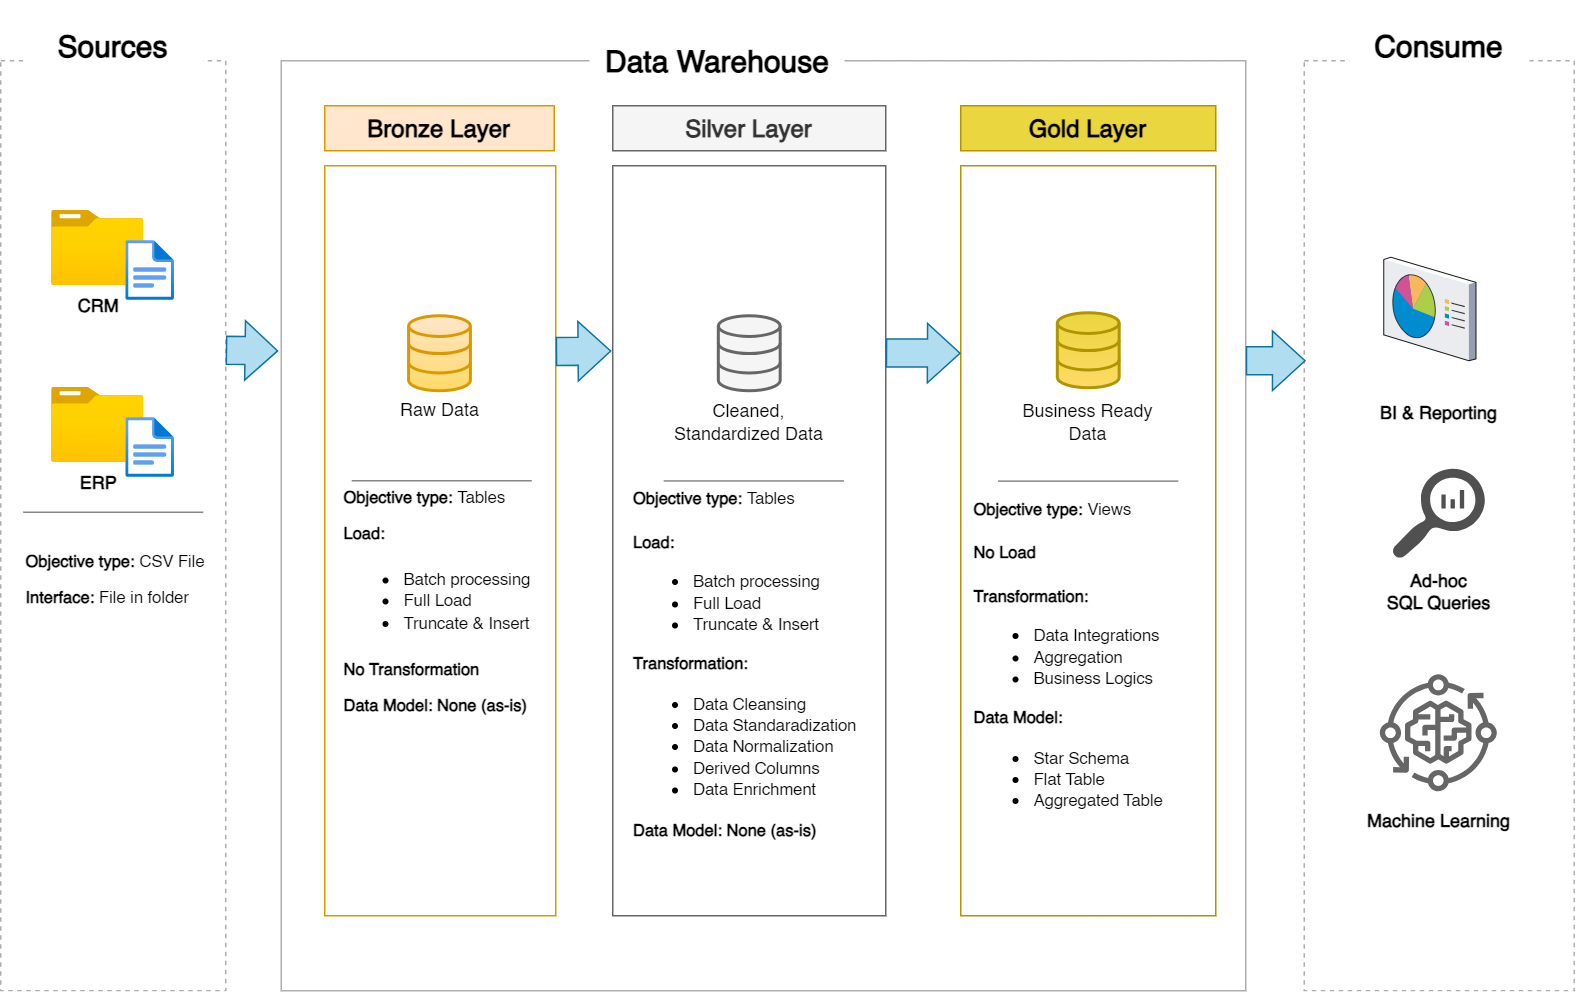

The diagram above was exported from draw.io. Its source (the exported page's mxGraphModel, read from the mxfile embedded in the PNG):
<mxGraphModel dx="1050" dy="621" grid="0" gridSize="10" guides="1" tooltips="1" connect="1" arrows="1" fold="1" page="1" pageScale="1" pageWidth="1169" pageHeight="827" math="0" shadow="0">
  <root>
    <mxCell id="0" />
    <mxCell id="1" parent="0" />
    <mxCell id="v5VGg1gbCTsjes5fFBOx-4" value="" style="rounded=0;whiteSpace=wrap;html=1;fillColor=none;strokeColor=#AEAEAE;" parent="1" vertex="1">
      <mxGeometry x="217" y="121" width="643" height="620" as="geometry" />
    </mxCell>
    <mxCell id="v5VGg1gbCTsjes5fFBOx-16" value="" style="rounded=0;whiteSpace=wrap;html=1;fillColor=none;strokeColor=#B09500;fontColor=#000000;" parent="1" vertex="1">
      <mxGeometry x="670" y="191" width="170" height="500" as="geometry" />
    </mxCell>
    <mxCell id="v5VGg1gbCTsjes5fFBOx-2" value="" style="rounded=0;whiteSpace=wrap;html=1;dashed=1;fillColor=none;strokeColor=#AEAEAE;" parent="1" vertex="1">
      <mxGeometry x="30" y="121" width="150" height="620" as="geometry" />
    </mxCell>
    <mxCell id="v5VGg1gbCTsjes5fFBOx-3" value="&lt;font style=&quot;font-size: 20px;&quot;&gt;&lt;b&gt;Sources&lt;/b&gt;&lt;/font&gt;" style="rounded=0;whiteSpace=wrap;html=1;strokeColor=none;fillColor=default;" parent="1" vertex="1">
      <mxGeometry x="45" y="81" width="120" height="60" as="geometry" />
    </mxCell>
    <mxCell id="v5VGg1gbCTsjes5fFBOx-5" value="" style="rounded=0;whiteSpace=wrap;html=1;dashed=1;fillColor=none;strokeColor=#AEAEAE;" parent="1" vertex="1">
      <mxGeometry x="899" y="121" width="180" height="620" as="geometry" />
    </mxCell>
    <mxCell id="v5VGg1gbCTsjes5fFBOx-8" value="&lt;span style=&quot;font-size: 20px;&quot;&gt;&lt;b&gt;Data Warehouse&lt;/b&gt;&lt;/span&gt;" style="rounded=0;whiteSpace=wrap;html=1;strokeColor=none;fillColor=default;" parent="1" vertex="1">
      <mxGeometry x="422.5" y="101" width="170" height="40" as="geometry" />
    </mxCell>
    <mxCell id="v5VGg1gbCTsjes5fFBOx-9" value="&lt;span style=&quot;font-size: 20px;&quot;&gt;&lt;b&gt;Consume&lt;/b&gt;&lt;/span&gt;" style="rounded=0;whiteSpace=wrap;html=1;strokeColor=none;fillColor=default;" parent="1" vertex="1">
      <mxGeometry x="929" y="81" width="120" height="60" as="geometry" />
    </mxCell>
    <mxCell id="v5VGg1gbCTsjes5fFBOx-21" value="" style="group" parent="1" vertex="1" connectable="0">
      <mxGeometry x="64.02" y="221" width="81.96000000000001" height="60" as="geometry" />
    </mxCell>
    <mxCell id="v5VGg1gbCTsjes5fFBOx-17" value="&lt;b&gt;CRM&lt;/b&gt;" style="image;aspect=fixed;html=1;points=[];align=center;fontSize=12;image=img/lib/azure2/general/Folder_Blank.svg;" parent="v5VGg1gbCTsjes5fFBOx-21" vertex="1">
      <mxGeometry width="61.61" height="50" as="geometry" />
    </mxCell>
    <mxCell id="v5VGg1gbCTsjes5fFBOx-20" value="" style="image;aspect=fixed;html=1;points=[];align=center;fontSize=12;image=img/lib/azure2/general/File.svg;" parent="v5VGg1gbCTsjes5fFBOx-21" vertex="1">
      <mxGeometry x="49.5" y="20" width="32.46" height="40" as="geometry" />
    </mxCell>
    <mxCell id="v5VGg1gbCTsjes5fFBOx-26" value="" style="group" parent="1" vertex="1" connectable="0">
      <mxGeometry x="64.02" y="339" width="81.96" height="60" as="geometry" />
    </mxCell>
    <mxCell id="v5VGg1gbCTsjes5fFBOx-23" value="&lt;b&gt;ERP&lt;/b&gt;" style="image;aspect=fixed;html=1;points=[];align=center;fontSize=12;image=img/lib/azure2/general/Folder_Blank.svg;" parent="v5VGg1gbCTsjes5fFBOx-26" vertex="1">
      <mxGeometry width="61.61" height="50" as="geometry" />
    </mxCell>
    <mxCell id="v5VGg1gbCTsjes5fFBOx-24" value="" style="image;aspect=fixed;html=1;points=[];align=center;fontSize=12;image=img/lib/azure2/general/File.svg;" parent="v5VGg1gbCTsjes5fFBOx-26" vertex="1">
      <mxGeometry x="49.499999999999986" y="20" width="32.46" height="40" as="geometry" />
    </mxCell>
    <mxCell id="v5VGg1gbCTsjes5fFBOx-31" value="" style="endArrow=none;html=1;rounded=0;strokeColor=#868686;" parent="1" edge="1">
      <mxGeometry width="50" height="50" relative="1" as="geometry">
        <mxPoint x="45" y="422" as="sourcePoint" />
        <mxPoint x="165" y="422" as="targetPoint" />
      </mxGeometry>
    </mxCell>
    <mxCell id="v5VGg1gbCTsjes5fFBOx-33" value="&lt;div style=&quot;line-height: 200%;&quot;&gt;&lt;font style=&quot;font-size: 11px; line-height: 200%;&quot;&gt;&lt;b&gt;Objective type:&lt;/b&gt; CSV File&lt;/font&gt;&lt;div&gt;&lt;font style=&quot;font-size: 11px; line-height: 200%;&quot;&gt;&lt;b&gt;Interface:&lt;/b&gt; File in folder&lt;/font&gt;&lt;/div&gt;&lt;/div&gt;" style="text;html=1;align=left;verticalAlign=middle;whiteSpace=wrap;rounded=0;" parent="1" vertex="1">
      <mxGeometry x="45" y="451" width="125" height="30" as="geometry" />
    </mxCell>
    <mxCell id="v5VGg1gbCTsjes5fFBOx-37" value="" style="html=1;verticalLabelPosition=bottom;align=center;labelBackgroundColor=#ffffff;verticalAlign=middle;strokeWidth=2;strokeColor=#B09500;shadow=0;dashed=0;shape=mxgraph.ios7.icons.data;aspect=fixed;fillColor=#EAD63E;gradientColor=#ffd966;rounded=0;fontFamily=Helvetica;fontSize=12;fontColor=#000000;" parent="1" vertex="1">
      <mxGeometry x="734.38" y="289" width="41.24" height="50" as="geometry" />
    </mxCell>
    <mxCell id="v5VGg1gbCTsjes5fFBOx-38" value="" style="shape=flexArrow;endArrow=classic;html=1;rounded=0;width=18.666666666666668;endSize=6.8999999999999995;fillColor=#b1ddf0;strokeColor=#10739e;strokeWidth=1;exitX=0.999;exitY=0.31;exitDx=0;exitDy=0;exitPerimeter=0;entryX=-0.003;entryY=0.312;entryDx=0;entryDy=0;entryPerimeter=0;" parent="1" target="v5VGg1gbCTsjes5fFBOx-4" edge="1">
      <mxGeometry width="50" height="50" relative="1" as="geometry">
        <mxPoint x="180.00000000000003" y="313.94" as="sourcePoint" />
        <mxPoint x="209.7" y="313.90000000000003" as="targetPoint" />
      </mxGeometry>
    </mxCell>
    <mxCell id="v5VGg1gbCTsjes5fFBOx-12" value="&lt;font style=&quot;font-size: 16px;&quot;&gt;&lt;b style=&quot;&quot;&gt;Silver Layer&lt;/b&gt;&lt;/font&gt;" style="rounded=0;whiteSpace=wrap;html=1;fillColor=#f5f5f5;strokeColor=#666666;fontColor=#333333;" parent="1" vertex="1">
      <mxGeometry x="438" y="151" width="182" height="30" as="geometry" />
    </mxCell>
    <mxCell id="v5VGg1gbCTsjes5fFBOx-34" value="" style="rounded=0;whiteSpace=wrap;html=1;fillColor=none;strokeColor=#666666;align=center;verticalAlign=middle;fontFamily=Helvetica;fontSize=12;fontColor=#333333;" parent="1" vertex="1">
      <mxGeometry x="438" y="191" width="182" height="500" as="geometry" />
    </mxCell>
    <mxCell id="v5VGg1gbCTsjes5fFBOx-36" value="" style="html=1;verticalLabelPosition=bottom;align=center;labelBackgroundColor=#ffffff;verticalAlign=middle;strokeWidth=2;strokeColor=#666666;shadow=0;dashed=0;shape=mxgraph.ios7.icons.data;aspect=fixed;fillColor=#f5f5f5;gradientColor=none;rounded=0;fontFamily=Helvetica;fontSize=12;fontColor=#333333;" parent="1" vertex="1">
      <mxGeometry x="508.38" y="291" width="41.24" height="50" as="geometry" />
    </mxCell>
    <mxCell id="v5VGg1gbCTsjes5fFBOx-10" value="&lt;font style=&quot;font-size: 16px;&quot;&gt;&lt;b style=&quot;&quot;&gt;Bronze Layer&lt;/b&gt;&lt;/font&gt;" style="rounded=0;whiteSpace=wrap;html=1;fillColor=#ffe6cc;strokeColor=#d79b00;" parent="1" vertex="1">
      <mxGeometry x="246" y="151" width="153" height="30" as="geometry" />
    </mxCell>
    <mxCell id="v5VGg1gbCTsjes5fFBOx-11" value="" style="rounded=0;whiteSpace=wrap;html=1;fillColor=none;strokeColor=#d79b00;" parent="1" vertex="1">
      <mxGeometry x="246" y="191" width="154" height="500" as="geometry" />
    </mxCell>
    <mxCell id="v5VGg1gbCTsjes5fFBOx-35" value="" style="html=1;verticalLabelPosition=bottom;align=center;labelBackgroundColor=#ffffff;verticalAlign=middle;strokeWidth=2;strokeColor=#d79b00;shadow=0;dashed=0;shape=mxgraph.ios7.icons.data;aspect=fixed;fillColor=#ffe6cc;gradientColor=#ffd966;rounded=0;fontFamily=Helvetica;fontSize=12;fontColor=default;" parent="1" vertex="1">
      <mxGeometry x="301.88" y="291" width="41.24" height="50" as="geometry" />
    </mxCell>
    <mxCell id="v5VGg1gbCTsjes5fFBOx-15" value="&lt;font style=&quot;font-size: 16px;&quot;&gt;&lt;b style=&quot;&quot;&gt;Gold Layer&lt;/b&gt;&lt;/font&gt;" style="rounded=0;whiteSpace=wrap;html=1;fillColor=#EAD63E;strokeColor=#B09500;fontColor=#000000;" parent="1" vertex="1">
      <mxGeometry x="670" y="151" width="170" height="30" as="geometry" />
    </mxCell>
    <mxCell id="v5VGg1gbCTsjes5fFBOx-42" value="" style="shape=flexArrow;endArrow=classic;html=1;rounded=0;width=18.666666666666668;endSize=6.8999999999999995;fillColor=#b1ddf0;strokeColor=#10739e;strokeWidth=1;exitX=1.008;exitY=0.252;exitDx=0;exitDy=0;exitPerimeter=0;entryX=-0.005;entryY=0.247;entryDx=0;entryDy=0;entryPerimeter=0;" parent="1" target="v5VGg1gbCTsjes5fFBOx-34" edge="1">
      <mxGeometry width="50" height="50" relative="1" as="geometry">
        <mxPoint x="400.00199999999995" y="314.79" as="sourcePoint" />
        <mxPoint x="463.77" y="313.20000000000005" as="targetPoint" />
      </mxGeometry>
    </mxCell>
    <mxCell id="v5VGg1gbCTsjes5fFBOx-45" value="" style="shape=flexArrow;endArrow=classic;html=1;rounded=0;width=18.666666666666668;endSize=6.8999999999999995;fillColor=#b1ddf0;strokeColor=#10739e;strokeWidth=1;exitX=1.006;exitY=0.248;exitDx=0;exitDy=0;exitPerimeter=0;" parent="1" edge="1">
      <mxGeometry width="50" height="50" relative="1" as="geometry">
        <mxPoint x="620.0019999999998" y="315.79" as="sourcePoint" />
        <mxPoint x="670" y="316" as="targetPoint" />
      </mxGeometry>
    </mxCell>
    <mxCell id="v5VGg1gbCTsjes5fFBOx-46" value="Raw Data" style="text;html=1;align=center;verticalAlign=middle;whiteSpace=wrap;rounded=0;" parent="1" vertex="1">
      <mxGeometry x="292.5" y="339" width="60" height="30" as="geometry" />
    </mxCell>
    <mxCell id="v5VGg1gbCTsjes5fFBOx-47" value="Cleaned, Standardized Data" style="text;html=1;align=center;verticalAlign=middle;whiteSpace=wrap;rounded=0;" parent="1" vertex="1">
      <mxGeometry x="474" y="347" width="110" height="30" as="geometry" />
    </mxCell>
    <mxCell id="v5VGg1gbCTsjes5fFBOx-48" value="Business Ready Data" style="text;html=1;align=center;verticalAlign=middle;whiteSpace=wrap;rounded=0;" parent="1" vertex="1">
      <mxGeometry x="700" y="347" width="110" height="30" as="geometry" />
    </mxCell>
    <mxCell id="v5VGg1gbCTsjes5fFBOx-49" value="&lt;div style=&quot;line-height: 200%;&quot;&gt;&lt;b style=&quot;font-size: 11px; background-color: transparent; color: light-dark(rgb(0, 0, 0), rgb(255, 255, 255));&quot;&gt;Objective type:&lt;/b&gt;&lt;span style=&quot;font-size: 11px; background-color: transparent; color: light-dark(rgb(0, 0, 0), rgb(255, 255, 255));&quot;&gt;&amp;nbsp;Tables&lt;/span&gt;&lt;br&gt;&lt;b style=&quot;font-size: 11px; background-color: transparent; color: light-dark(rgb(0, 0, 0), rgb(255, 255, 255));&quot;&gt;Load:&lt;/b&gt;&lt;div&gt;&lt;/div&gt;&lt;/div&gt;&lt;div style=&quot;line-height: 200%;&quot;&gt;&lt;ul style=&quot;line-height: 120%;&quot;&gt;&lt;li&gt;&lt;span style=&quot;font-size: 11px; line-height: 120%;&quot;&gt;Batch processing&lt;/span&gt;&lt;/li&gt;&lt;li&gt;&lt;span style=&quot;font-size: 11px; line-height: 120%;&quot;&gt;Full Load&amp;nbsp;&lt;/span&gt;&lt;/li&gt;&lt;li&gt;&lt;span style=&quot;font-size: 11px; line-height: 120%;&quot;&gt;Truncate &amp;amp; Insert&lt;/span&gt;&lt;/li&gt;&lt;/ul&gt;&lt;div&gt;&lt;span style=&quot;font-size: 11px;&quot;&gt;&lt;b&gt;No Transformation&lt;/b&gt;&lt;/span&gt;&lt;/div&gt;&lt;div&gt;&lt;span style=&quot;font-size: 11px;&quot;&gt;&lt;b&gt;Data Model: None (as-is)&lt;/b&gt;&lt;/span&gt;&lt;/div&gt;&lt;/div&gt;" style="text;html=1;align=left;verticalAlign=middle;whiteSpace=wrap;rounded=0;" parent="1" vertex="1">
      <mxGeometry x="257" y="391" width="137" height="180" as="geometry" />
    </mxCell>
    <mxCell id="v5VGg1gbCTsjes5fFBOx-50" value="" style="endArrow=none;html=1;rounded=0;strokeColor=#868686;" parent="1" edge="1">
      <mxGeometry width="50" height="50" relative="1" as="geometry">
        <mxPoint x="264" y="401" as="sourcePoint" />
        <mxPoint x="384" y="401" as="targetPoint" />
      </mxGeometry>
    </mxCell>
    <mxCell id="v5VGg1gbCTsjes5fFBOx-51" value="&lt;div&gt;&lt;b style=&quot;font-size: 11px; background-color: transparent; color: light-dark(rgb(0, 0, 0), rgb(255, 255, 255));&quot;&gt;Objective type:&lt;/b&gt;&lt;span style=&quot;font-size: 11px; background-color: transparent; color: light-dark(rgb(0, 0, 0), rgb(255, 255, 255));&quot;&gt;&amp;nbsp;Tables&lt;/span&gt;&lt;/div&gt;&lt;div&gt;&lt;span style=&quot;font-size: 11px;&quot;&gt;&lt;br&gt;&lt;/span&gt;&lt;b style=&quot;font-size: 11px; background-color: transparent; color: light-dark(rgb(0, 0, 0), rgb(255, 255, 255));&quot;&gt;Load:&lt;/b&gt;&lt;div&gt;&lt;/div&gt;&lt;/div&gt;&lt;div&gt;&lt;ul&gt;&lt;li&gt;&lt;span style=&quot;font-size: 11px;&quot;&gt;Batch processing&lt;/span&gt;&lt;/li&gt;&lt;li&gt;&lt;span style=&quot;font-size: 11px;&quot;&gt;Full Load&amp;nbsp;&lt;/span&gt;&lt;/li&gt;&lt;li&gt;&lt;span style=&quot;font-size: 11px;&quot;&gt;Truncate &amp;amp; Insert&lt;/span&gt;&lt;/li&gt;&lt;/ul&gt;&lt;div&gt;&lt;span style=&quot;font-size: 11px;&quot;&gt;&lt;b&gt;Transformation:&lt;/b&gt;&lt;/span&gt;&lt;/div&gt;&lt;div&gt;&lt;ul&gt;&lt;li&gt;&lt;span style=&quot;font-size: 11px;&quot;&gt;Data Cleansing&lt;/span&gt;&lt;/li&gt;&lt;li&gt;&lt;span style=&quot;font-size: 11px;&quot;&gt;Data Standaradization&lt;/span&gt;&lt;/li&gt;&lt;li&gt;&lt;span style=&quot;font-size: 11px;&quot;&gt;Data Normalization&lt;/span&gt;&lt;/li&gt;&lt;li&gt;&lt;span style=&quot;font-size: 11px;&quot;&gt;Derived Columns&lt;/span&gt;&lt;/li&gt;&lt;li&gt;&lt;span style=&quot;font-size: 11px;&quot;&gt;Data Enrichment&lt;/span&gt;&lt;/li&gt;&lt;/ul&gt;&lt;/div&gt;&lt;div&gt;&lt;span style=&quot;font-size: 11px;&quot;&gt;&lt;b&gt;Data Model: None (as-is)&lt;/b&gt;&lt;/span&gt;&lt;/div&gt;&lt;/div&gt;" style="text;html=1;align=left;verticalAlign=middle;whiteSpace=wrap;rounded=0;" parent="1" vertex="1">
      <mxGeometry x="449.5" y="402" width="159" height="241" as="geometry" />
    </mxCell>
    <mxCell id="v5VGg1gbCTsjes5fFBOx-52" value="" style="endArrow=none;html=1;rounded=0;strokeColor=#868686;" parent="1" edge="1">
      <mxGeometry width="50" height="50" relative="1" as="geometry">
        <mxPoint x="472" y="401.13" as="sourcePoint" />
        <mxPoint x="592" y="401.13" as="targetPoint" />
      </mxGeometry>
    </mxCell>
    <mxCell id="v5VGg1gbCTsjes5fFBOx-53" value="" style="shape=flexArrow;endArrow=classic;html=1;rounded=0;width=18.666666666666668;endSize=6.8999999999999995;fillColor=#b1ddf0;strokeColor=#10739e;strokeWidth=1;" parent="1" edge="1">
      <mxGeometry width="50" height="50" relative="1" as="geometry">
        <mxPoint x="860" y="321" as="sourcePoint" />
        <mxPoint x="900" y="321" as="targetPoint" />
      </mxGeometry>
    </mxCell>
    <mxCell id="v5VGg1gbCTsjes5fFBOx-54" value="&lt;div&gt;&lt;b style=&quot;font-size: 11px; background-color: transparent; color: light-dark(rgb(0, 0, 0), rgb(255, 255, 255));&quot;&gt;Objective type:&lt;/b&gt;&lt;span style=&quot;font-size: 11px; background-color: transparent; color: light-dark(rgb(0, 0, 0), rgb(255, 255, 255));&quot;&gt;&amp;nbsp;Views&lt;/span&gt;&lt;/div&gt;&lt;div&gt;&lt;span style=&quot;font-size: 11px;&quot;&gt;&lt;br&gt;&lt;/span&gt;&lt;b style=&quot;font-size: 11px; background-color: transparent; color: light-dark(rgb(0, 0, 0), rgb(255, 255, 255));&quot;&gt;No Load&lt;/b&gt;&lt;/div&gt;&lt;div&gt;&lt;b style=&quot;font-size: 11px; background-color: transparent; color: light-dark(rgb(0, 0, 0), rgb(255, 255, 255));&quot;&gt;&lt;br&gt;&lt;/b&gt;&lt;/div&gt;&lt;div&gt;&lt;div&gt;&lt;span style=&quot;font-size: 11px;&quot;&gt;&lt;b&gt;Transformation:&lt;/b&gt;&lt;/span&gt;&lt;/div&gt;&lt;div&gt;&lt;ul&gt;&lt;li&gt;&lt;span style=&quot;font-size: 11px;&quot;&gt;Data Integrations&lt;/span&gt;&lt;/li&gt;&lt;li&gt;&lt;span style=&quot;font-size: 11px;&quot;&gt;Aggregation&lt;/span&gt;&lt;/li&gt;&lt;li&gt;&lt;span style=&quot;font-size: 11px;&quot;&gt;Business Logics&lt;/span&gt;&lt;/li&gt;&lt;/ul&gt;&lt;/div&gt;&lt;div&gt;&lt;span style=&quot;font-size: 11px;&quot;&gt;&lt;b&gt;Data Model:&amp;nbsp;&lt;/b&gt;&lt;/span&gt;&lt;/div&gt;&lt;/div&gt;&lt;div&gt;&lt;ul&gt;&lt;li&gt;&lt;span style=&quot;font-size: 11px;&quot;&gt;Star Schema&lt;/span&gt;&lt;/li&gt;&lt;li&gt;&lt;span style=&quot;font-size: 11px;&quot;&gt;Flat Table&lt;/span&gt;&lt;/li&gt;&lt;li&gt;&lt;span style=&quot;font-size: 11px;&quot;&gt;Aggregated Table&lt;/span&gt;&lt;/li&gt;&lt;/ul&gt;&lt;/div&gt;" style="text;html=1;align=left;verticalAlign=middle;whiteSpace=wrap;rounded=0;" parent="1" vertex="1">
      <mxGeometry x="676.5" y="402" width="159" height="241" as="geometry" />
    </mxCell>
    <mxCell id="v5VGg1gbCTsjes5fFBOx-55" value="" style="endArrow=none;html=1;rounded=0;strokeColor=#868686;" parent="1" edge="1">
      <mxGeometry width="50" height="50" relative="1" as="geometry">
        <mxPoint x="695" y="401.26" as="sourcePoint" />
        <mxPoint x="815" y="401.26" as="targetPoint" />
      </mxGeometry>
    </mxCell>
    <mxCell id="v5VGg1gbCTsjes5fFBOx-60" value="&lt;b&gt;BI &amp;amp; Reporting&lt;/b&gt;" style="text;html=1;align=center;verticalAlign=middle;whiteSpace=wrap;rounded=0;" parent="1" vertex="1">
      <mxGeometry x="939" y="341" width="100" height="30" as="geometry" />
    </mxCell>
    <mxCell id="v5VGg1gbCTsjes5fFBOx-61" value="" style="sketch=0;pointerEvents=1;shadow=0;dashed=0;html=1;strokeColor=none;labelPosition=center;verticalLabelPosition=bottom;verticalAlign=top;align=center;fillColor=#505050;shape=mxgraph.mscae.oms.log_search" parent="1" vertex="1">
      <mxGeometry x="957.39" y="393" width="62" height="60" as="geometry" />
    </mxCell>
    <mxCell id="v5VGg1gbCTsjes5fFBOx-63" value="&lt;b&gt;Ad-hoc&lt;/b&gt;&lt;div&gt;&lt;b&gt;SQL Queries&lt;/b&gt;&lt;/div&gt;" style="text;html=1;align=center;verticalAlign=middle;whiteSpace=wrap;rounded=0;" parent="1" vertex="1">
      <mxGeometry x="939" y="460" width="100" height="30" as="geometry" />
    </mxCell>
    <mxCell id="v5VGg1gbCTsjes5fFBOx-65" value="&lt;b&gt;Machine Learning&lt;/b&gt;" style="text;html=1;align=center;verticalAlign=middle;whiteSpace=wrap;rounded=0;" parent="1" vertex="1">
      <mxGeometry x="939" y="613" width="100" height="30" as="geometry" />
    </mxCell>
    <mxCell id="a65HaWDXlYs_5nxamwvP-4" value="" style="sketch=0;outlineConnect=0;fontColor=#232F3E;gradientColor=none;fillColor=#666666;strokeColor=none;dashed=0;verticalLabelPosition=bottom;verticalAlign=top;align=center;html=1;fontSize=12;fontStyle=0;aspect=fixed;pointerEvents=1;shape=mxgraph.aws4.iot_greengrass_component_machine_learning;" parent="1" vertex="1">
      <mxGeometry x="949.39" y="530" width="78" height="78" as="geometry" />
    </mxCell>
    <mxCell id="a65HaWDXlYs_5nxamwvP-5" value="" style="verticalLabelPosition=bottom;sketch=0;aspect=fixed;html=1;verticalAlign=top;strokeColor=none;align=center;outlineConnect=0;shape=mxgraph.citrix.reporting;fillColor=light-dark(#666666,var(--ge-dark-color, #121212));" parent="1" vertex="1">
      <mxGeometry x="952" y="252" width="61.5" height="69" as="geometry" />
    </mxCell>
  </root>
</mxGraphModel>